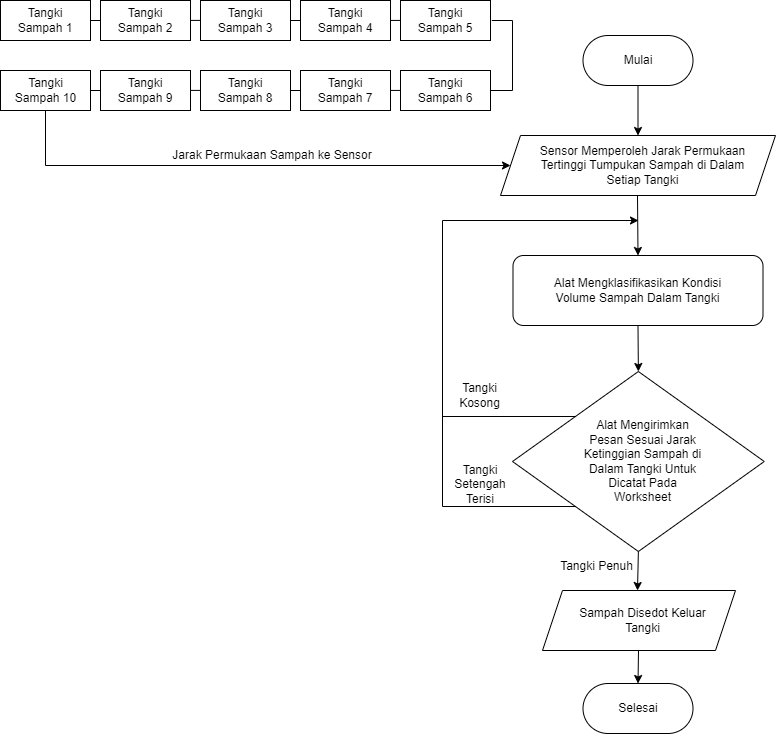

The diagram above was exported from draw.io. Its source (the exported page's mxGraphModel, read from the mxfile embedded in the PNG):
<mxGraphModel dx="1044" dy="562" grid="1" gridSize="10" guides="1" tooltips="1" connect="1" arrows="1" fold="1" page="1" pageScale="1" pageWidth="850" pageHeight="1100" math="0" shadow="0">
  <root>
    <mxCell id="0" />
    <mxCell id="1" parent="0" />
    <mxCell id="evdMYt5pAjGn6ACn6bxd-1" value="" style="rounded=1;whiteSpace=wrap;html=1;arcSize=50;" vertex="1" parent="1">
      <mxGeometry x="620.5" y="85" width="110" height="50" as="geometry" />
    </mxCell>
    <mxCell id="evdMYt5pAjGn6ACn6bxd-2" value="Mulai" style="text;html=1;align=center;verticalAlign=middle;whiteSpace=wrap;rounded=0;" vertex="1" parent="1">
      <mxGeometry x="645.5" y="95" width="60" height="30" as="geometry" />
    </mxCell>
    <mxCell id="evdMYt5pAjGn6ACn6bxd-3" value="" style="shape=parallelogram;perimeter=parallelogramPerimeter;whiteSpace=wrap;html=1;fixedSize=1;" vertex="1" parent="1">
      <mxGeometry x="538" y="185" width="275" height="60" as="geometry" />
    </mxCell>
    <mxCell id="evdMYt5pAjGn6ACn6bxd-4" value="Sensor Memperoleh Jarak Permukaan Tertinggi Tumpukan Sampah di Dalam Setiap Tangki" style="text;html=1;align=center;verticalAlign=middle;whiteSpace=wrap;rounded=0;" vertex="1" parent="1">
      <mxGeometry x="573" y="200" width="215" height="30" as="geometry" />
    </mxCell>
    <mxCell id="evdMYt5pAjGn6ACn6bxd-5" value="" style="rounded=1;whiteSpace=wrap;html=1;" vertex="1" parent="1">
      <mxGeometry x="550.5" y="305" width="250" height="70" as="geometry" />
    </mxCell>
    <mxCell id="evdMYt5pAjGn6ACn6bxd-7" value="Alat Mengklasifikasikan Kondisi Volume Sampah Dalam Tangki" style="text;html=1;align=center;verticalAlign=middle;whiteSpace=wrap;rounded=0;" vertex="1" parent="1">
      <mxGeometry x="579.25" y="325" width="192.5" height="30" as="geometry" />
    </mxCell>
    <mxCell id="evdMYt5pAjGn6ACn6bxd-8" value="" style="rounded=0;whiteSpace=wrap;html=1;" vertex="1" parent="1">
      <mxGeometry x="38" y="50" width="90" height="40" as="geometry" />
    </mxCell>
    <mxCell id="evdMYt5pAjGn6ACn6bxd-9" value="Tangki Sampah 1" style="text;html=1;align=center;verticalAlign=middle;whiteSpace=wrap;rounded=0;" vertex="1" parent="1">
      <mxGeometry x="53" y="55" width="60" height="30" as="geometry" />
    </mxCell>
    <mxCell id="evdMYt5pAjGn6ACn6bxd-10" value="" style="rounded=0;whiteSpace=wrap;html=1;" vertex="1" parent="1">
      <mxGeometry x="138" y="50" width="90" height="40" as="geometry" />
    </mxCell>
    <mxCell id="evdMYt5pAjGn6ACn6bxd-11" value="Tangki Sampah 2" style="text;html=1;align=center;verticalAlign=middle;whiteSpace=wrap;rounded=0;" vertex="1" parent="1">
      <mxGeometry x="153" y="55" width="60" height="30" as="geometry" />
    </mxCell>
    <mxCell id="evdMYt5pAjGn6ACn6bxd-33" value="" style="endArrow=none;html=1;rounded=0;entryX=0;entryY=0.5;entryDx=0;entryDy=0;" edge="1" parent="1" target="evdMYt5pAjGn6ACn6bxd-10">
      <mxGeometry width="50" height="50" relative="1" as="geometry">
        <mxPoint x="128" y="70" as="sourcePoint" />
        <mxPoint x="178" y="20" as="targetPoint" />
      </mxGeometry>
    </mxCell>
    <mxCell id="evdMYt5pAjGn6ACn6bxd-35" value="" style="rounded=0;whiteSpace=wrap;html=1;" vertex="1" parent="1">
      <mxGeometry x="238" y="50" width="90" height="40" as="geometry" />
    </mxCell>
    <mxCell id="evdMYt5pAjGn6ACn6bxd-36" value="Tangki Sampah 3" style="text;html=1;align=center;verticalAlign=middle;whiteSpace=wrap;rounded=0;" vertex="1" parent="1">
      <mxGeometry x="253" y="55" width="60" height="30" as="geometry" />
    </mxCell>
    <mxCell id="evdMYt5pAjGn6ACn6bxd-37" value="" style="rounded=0;whiteSpace=wrap;html=1;" vertex="1" parent="1">
      <mxGeometry x="338" y="50" width="90" height="40" as="geometry" />
    </mxCell>
    <mxCell id="evdMYt5pAjGn6ACn6bxd-38" value="Tangki Sampah 4" style="text;html=1;align=center;verticalAlign=middle;whiteSpace=wrap;rounded=0;" vertex="1" parent="1">
      <mxGeometry x="353" y="55" width="60" height="30" as="geometry" />
    </mxCell>
    <mxCell id="evdMYt5pAjGn6ACn6bxd-39" value="" style="endArrow=none;html=1;rounded=0;entryX=0;entryY=0.5;entryDx=0;entryDy=0;" edge="1" parent="1" target="evdMYt5pAjGn6ACn6bxd-37">
      <mxGeometry width="50" height="50" relative="1" as="geometry">
        <mxPoint x="328" y="70" as="sourcePoint" />
        <mxPoint x="378" y="20" as="targetPoint" />
      </mxGeometry>
    </mxCell>
    <mxCell id="evdMYt5pAjGn6ACn6bxd-40" value="" style="endArrow=none;html=1;rounded=0;entryX=0;entryY=0.5;entryDx=0;entryDy=0;" edge="1" parent="1">
      <mxGeometry width="50" height="50" relative="1" as="geometry">
        <mxPoint x="228" y="69.9" as="sourcePoint" />
        <mxPoint x="238" y="69.9" as="targetPoint" />
      </mxGeometry>
    </mxCell>
    <mxCell id="evdMYt5pAjGn6ACn6bxd-41" value="" style="endArrow=none;html=1;rounded=0;entryX=0;entryY=0.5;entryDx=0;entryDy=0;" edge="1" parent="1">
      <mxGeometry width="50" height="50" relative="1" as="geometry">
        <mxPoint x="428" y="69.92" as="sourcePoint" />
        <mxPoint x="438" y="69.92" as="targetPoint" />
      </mxGeometry>
    </mxCell>
    <mxCell id="evdMYt5pAjGn6ACn6bxd-42" value="" style="rounded=0;whiteSpace=wrap;html=1;" vertex="1" parent="1">
      <mxGeometry x="438" y="50" width="90" height="40" as="geometry" />
    </mxCell>
    <mxCell id="evdMYt5pAjGn6ACn6bxd-43" value="Tangki Sampah 5" style="text;html=1;align=center;verticalAlign=middle;whiteSpace=wrap;rounded=0;" vertex="1" parent="1">
      <mxGeometry x="453" y="55" width="60" height="30" as="geometry" />
    </mxCell>
    <mxCell id="evdMYt5pAjGn6ACn6bxd-44" value="" style="rounded=0;whiteSpace=wrap;html=1;" vertex="1" parent="1">
      <mxGeometry x="38" y="120" width="90" height="40" as="geometry" />
    </mxCell>
    <mxCell id="evdMYt5pAjGn6ACn6bxd-45" value="Tangki Sampah 10" style="text;html=1;align=center;verticalAlign=middle;whiteSpace=wrap;rounded=0;" vertex="1" parent="1">
      <mxGeometry x="50" y="125" width="67" height="30" as="geometry" />
    </mxCell>
    <mxCell id="evdMYt5pAjGn6ACn6bxd-46" value="" style="rounded=0;whiteSpace=wrap;html=1;" vertex="1" parent="1">
      <mxGeometry x="138" y="120" width="90" height="40" as="geometry" />
    </mxCell>
    <mxCell id="evdMYt5pAjGn6ACn6bxd-47" value="Tangki Sampah 9" style="text;html=1;align=center;verticalAlign=middle;whiteSpace=wrap;rounded=0;" vertex="1" parent="1">
      <mxGeometry x="153" y="125" width="60" height="30" as="geometry" />
    </mxCell>
    <mxCell id="evdMYt5pAjGn6ACn6bxd-48" value="" style="endArrow=none;html=1;rounded=0;entryX=0;entryY=0.5;entryDx=0;entryDy=0;" edge="1" parent="1" target="evdMYt5pAjGn6ACn6bxd-46">
      <mxGeometry width="50" height="50" relative="1" as="geometry">
        <mxPoint x="128" y="140" as="sourcePoint" />
        <mxPoint x="178" y="90" as="targetPoint" />
      </mxGeometry>
    </mxCell>
    <mxCell id="evdMYt5pAjGn6ACn6bxd-49" value="" style="rounded=0;whiteSpace=wrap;html=1;" vertex="1" parent="1">
      <mxGeometry x="238" y="120" width="90" height="40" as="geometry" />
    </mxCell>
    <mxCell id="evdMYt5pAjGn6ACn6bxd-50" value="Tangki Sampah 8" style="text;html=1;align=center;verticalAlign=middle;whiteSpace=wrap;rounded=0;" vertex="1" parent="1">
      <mxGeometry x="253" y="125" width="60" height="30" as="geometry" />
    </mxCell>
    <mxCell id="evdMYt5pAjGn6ACn6bxd-51" value="" style="rounded=0;whiteSpace=wrap;html=1;" vertex="1" parent="1">
      <mxGeometry x="338" y="120" width="90" height="40" as="geometry" />
    </mxCell>
    <mxCell id="evdMYt5pAjGn6ACn6bxd-52" value="Tangki Sampah 7" style="text;html=1;align=center;verticalAlign=middle;whiteSpace=wrap;rounded=0;" vertex="1" parent="1">
      <mxGeometry x="353" y="125" width="60" height="30" as="geometry" />
    </mxCell>
    <mxCell id="evdMYt5pAjGn6ACn6bxd-53" value="" style="endArrow=none;html=1;rounded=0;entryX=0;entryY=0.5;entryDx=0;entryDy=0;" edge="1" parent="1" target="evdMYt5pAjGn6ACn6bxd-51">
      <mxGeometry width="50" height="50" relative="1" as="geometry">
        <mxPoint x="328" y="140" as="sourcePoint" />
        <mxPoint x="378" y="90" as="targetPoint" />
      </mxGeometry>
    </mxCell>
    <mxCell id="evdMYt5pAjGn6ACn6bxd-54" value="" style="endArrow=none;html=1;rounded=0;entryX=0;entryY=0.5;entryDx=0;entryDy=0;" edge="1" parent="1">
      <mxGeometry width="50" height="50" relative="1" as="geometry">
        <mxPoint x="228" y="139.9" as="sourcePoint" />
        <mxPoint x="238" y="139.9" as="targetPoint" />
      </mxGeometry>
    </mxCell>
    <mxCell id="evdMYt5pAjGn6ACn6bxd-55" value="" style="endArrow=none;html=1;rounded=0;entryX=0;entryY=0.5;entryDx=0;entryDy=0;" edge="1" parent="1">
      <mxGeometry width="50" height="50" relative="1" as="geometry">
        <mxPoint x="428" y="139.92000000000002" as="sourcePoint" />
        <mxPoint x="438" y="139.92000000000002" as="targetPoint" />
      </mxGeometry>
    </mxCell>
    <mxCell id="evdMYt5pAjGn6ACn6bxd-56" value="" style="rounded=0;whiteSpace=wrap;html=1;" vertex="1" parent="1">
      <mxGeometry x="438" y="120" width="90" height="40" as="geometry" />
    </mxCell>
    <mxCell id="evdMYt5pAjGn6ACn6bxd-57" value="Tangki Sampah 6" style="text;html=1;align=center;verticalAlign=middle;whiteSpace=wrap;rounded=0;" vertex="1" parent="1">
      <mxGeometry x="453" y="125" width="60" height="30" as="geometry" />
    </mxCell>
    <mxCell id="evdMYt5pAjGn6ACn6bxd-58" value="" style="endArrow=classic;html=1;rounded=0;exitX=0.5;exitY=1;exitDx=0;exitDy=0;entryX=0;entryY=0.5;entryDx=0;entryDy=0;" edge="1" parent="1" source="evdMYt5pAjGn6ACn6bxd-44" target="evdMYt5pAjGn6ACn6bxd-3">
      <mxGeometry width="50" height="50" relative="1" as="geometry">
        <mxPoint x="80" y="250" as="sourcePoint" />
        <mxPoint x="180" y="250" as="targetPoint" />
        <Array as="points">
          <mxPoint x="83" y="215" />
        </Array>
      </mxGeometry>
    </mxCell>
    <mxCell id="evdMYt5pAjGn6ACn6bxd-59" value="" style="endArrow=none;html=1;rounded=0;entryX=1;entryY=0.5;entryDx=0;entryDy=0;" edge="1" parent="1" target="evdMYt5pAjGn6ACn6bxd-56">
      <mxGeometry width="50" height="50" relative="1" as="geometry">
        <mxPoint x="529.25" y="70" as="sourcePoint" />
        <mxPoint x="579.25" y="20" as="targetPoint" />
        <Array as="points">
          <mxPoint x="550" y="70" />
          <mxPoint x="550" y="140" />
        </Array>
      </mxGeometry>
    </mxCell>
    <mxCell id="evdMYt5pAjGn6ACn6bxd-66" value="" style="endArrow=classic;html=1;rounded=0;exitX=0.5;exitY=1;exitDx=0;exitDy=0;entryX=0.5;entryY=0;entryDx=0;entryDy=0;" edge="1" parent="1" source="evdMYt5pAjGn6ACn6bxd-1" target="evdMYt5pAjGn6ACn6bxd-3">
      <mxGeometry width="50" height="50" relative="1" as="geometry">
        <mxPoint x="370" y="230" as="sourcePoint" />
        <mxPoint x="420" y="180" as="targetPoint" />
      </mxGeometry>
    </mxCell>
    <mxCell id="evdMYt5pAjGn6ACn6bxd-67" value="" style="endArrow=classic;html=1;rounded=0;exitX=0.5;exitY=1;exitDx=0;exitDy=0;entryX=0.5;entryY=0;entryDx=0;entryDy=0;" edge="1" parent="1" target="evdMYt5pAjGn6ACn6bxd-5">
      <mxGeometry width="50" height="50" relative="1" as="geometry">
        <mxPoint x="675" y="245" as="sourcePoint" />
        <mxPoint x="675" y="295" as="targetPoint" />
      </mxGeometry>
    </mxCell>
    <mxCell id="evdMYt5pAjGn6ACn6bxd-68" value="Jarak Permukaan Sampah ke Sensor" style="text;html=1;align=center;verticalAlign=middle;whiteSpace=wrap;rounded=0;" vertex="1" parent="1">
      <mxGeometry x="200" y="190" width="220" height="30" as="geometry" />
    </mxCell>
    <mxCell id="evdMYt5pAjGn6ACn6bxd-69" value="" style="rhombus;whiteSpace=wrap;html=1;" vertex="1" parent="1">
      <mxGeometry x="550" y="421" width="251.75" height="180" as="geometry" />
    </mxCell>
    <mxCell id="evdMYt5pAjGn6ACn6bxd-70" value="Alat Mengirimkan Pesan Sesuai Jarak Ketinggian Sampah di Dalam Tangki Untuk Dicatat Pada Worksheet" style="text;html=1;align=center;verticalAlign=middle;whiteSpace=wrap;rounded=0;" vertex="1" parent="1">
      <mxGeometry x="618.25" y="496" width="124.5" height="30" as="geometry" />
    </mxCell>
    <mxCell id="evdMYt5pAjGn6ACn6bxd-72" value="" style="endArrow=classic;html=1;rounded=0;exitX=0;exitY=1;exitDx=0;exitDy=0;" edge="1" parent="1" source="evdMYt5pAjGn6ACn6bxd-69">
      <mxGeometry width="50" height="50" relative="1" as="geometry">
        <mxPoint x="420" y="270" as="sourcePoint" />
        <mxPoint x="676" y="270" as="targetPoint" />
        <Array as="points">
          <mxPoint x="480" y="556" />
          <mxPoint x="480" y="270" />
        </Array>
      </mxGeometry>
    </mxCell>
    <mxCell id="evdMYt5pAjGn6ACn6bxd-75" value="" style="endArrow=none;html=1;rounded=0;entryX=0;entryY=0;entryDx=0;entryDy=0;" edge="1" parent="1" target="evdMYt5pAjGn6ACn6bxd-69">
      <mxGeometry width="50" height="50" relative="1" as="geometry">
        <mxPoint x="480" y="466" as="sourcePoint" />
        <mxPoint x="380" y="341" as="targetPoint" />
      </mxGeometry>
    </mxCell>
    <mxCell id="evdMYt5pAjGn6ACn6bxd-76" value="" style="endArrow=classic;html=1;rounded=0;entryX=0.5;entryY=0;entryDx=0;entryDy=0;exitX=0.5;exitY=1;exitDx=0;exitDy=0;" edge="1" parent="1" source="evdMYt5pAjGn6ACn6bxd-5" target="evdMYt5pAjGn6ACn6bxd-69">
      <mxGeometry width="50" height="50" relative="1" as="geometry">
        <mxPoint x="330" y="450" as="sourcePoint" />
        <mxPoint x="380" y="400" as="targetPoint" />
      </mxGeometry>
    </mxCell>
    <mxCell id="evdMYt5pAjGn6ACn6bxd-77" value="Tangki Kosong" style="text;html=1;align=center;verticalAlign=middle;whiteSpace=wrap;rounded=0;" vertex="1" parent="1">
      <mxGeometry x="483.5" y="430" width="67" height="30" as="geometry" />
    </mxCell>
    <mxCell id="evdMYt5pAjGn6ACn6bxd-78" value="Tangki Setengah Terisi" style="text;html=1;align=center;verticalAlign=middle;whiteSpace=wrap;rounded=0;" vertex="1" parent="1">
      <mxGeometry x="482.5" y="519" width="72" height="30" as="geometry" />
    </mxCell>
    <mxCell id="evdMYt5pAjGn6ACn6bxd-79" value="" style="endArrow=classic;html=1;rounded=0;exitX=0.5;exitY=1;exitDx=0;exitDy=0;" edge="1" parent="1" source="evdMYt5pAjGn6ACn6bxd-69">
      <mxGeometry width="50" height="50" relative="1" as="geometry">
        <mxPoint x="686" y="385" as="sourcePoint" />
        <mxPoint x="675" y="640" as="targetPoint" />
      </mxGeometry>
    </mxCell>
    <mxCell id="evdMYt5pAjGn6ACn6bxd-80" value="" style="shape=parallelogram;perimeter=parallelogramPerimeter;whiteSpace=wrap;html=1;fixedSize=1;" vertex="1" parent="1">
      <mxGeometry x="580" y="640" width="193" height="60" as="geometry" />
    </mxCell>
    <mxCell id="evdMYt5pAjGn6ACn6bxd-81" value="Sampah Disedot Keluar Tangki" style="text;html=1;align=center;verticalAlign=middle;whiteSpace=wrap;rounded=0;" vertex="1" parent="1">
      <mxGeometry x="605.13" y="655" width="150.75" height="30" as="geometry" />
    </mxCell>
    <mxCell id="evdMYt5pAjGn6ACn6bxd-82" value="Tangki Penuh" style="text;html=1;align=center;verticalAlign=middle;whiteSpace=wrap;rounded=0;" vertex="1" parent="1">
      <mxGeometry x="588.25" y="601" width="93" height="30" as="geometry" />
    </mxCell>
    <mxCell id="evdMYt5pAjGn6ACn6bxd-83" value="" style="rounded=1;whiteSpace=wrap;html=1;arcSize=50;" vertex="1" parent="1">
      <mxGeometry x="620.5" y="733" width="110" height="50" as="geometry" />
    </mxCell>
    <mxCell id="evdMYt5pAjGn6ACn6bxd-84" value="Selesai" style="text;html=1;align=center;verticalAlign=middle;whiteSpace=wrap;rounded=0;" vertex="1" parent="1">
      <mxGeometry x="645.5" y="743" width="60" height="30" as="geometry" />
    </mxCell>
    <mxCell id="evdMYt5pAjGn6ACn6bxd-85" value="" style="endArrow=classic;html=1;rounded=0;entryX=0.5;entryY=0;entryDx=0;entryDy=0;" edge="1" parent="1" target="evdMYt5pAjGn6ACn6bxd-83">
      <mxGeometry width="50" height="50" relative="1" as="geometry">
        <mxPoint x="676" y="700" as="sourcePoint" />
        <mxPoint x="685" y="650" as="targetPoint" />
      </mxGeometry>
    </mxCell>
  </root>
</mxGraphModel>